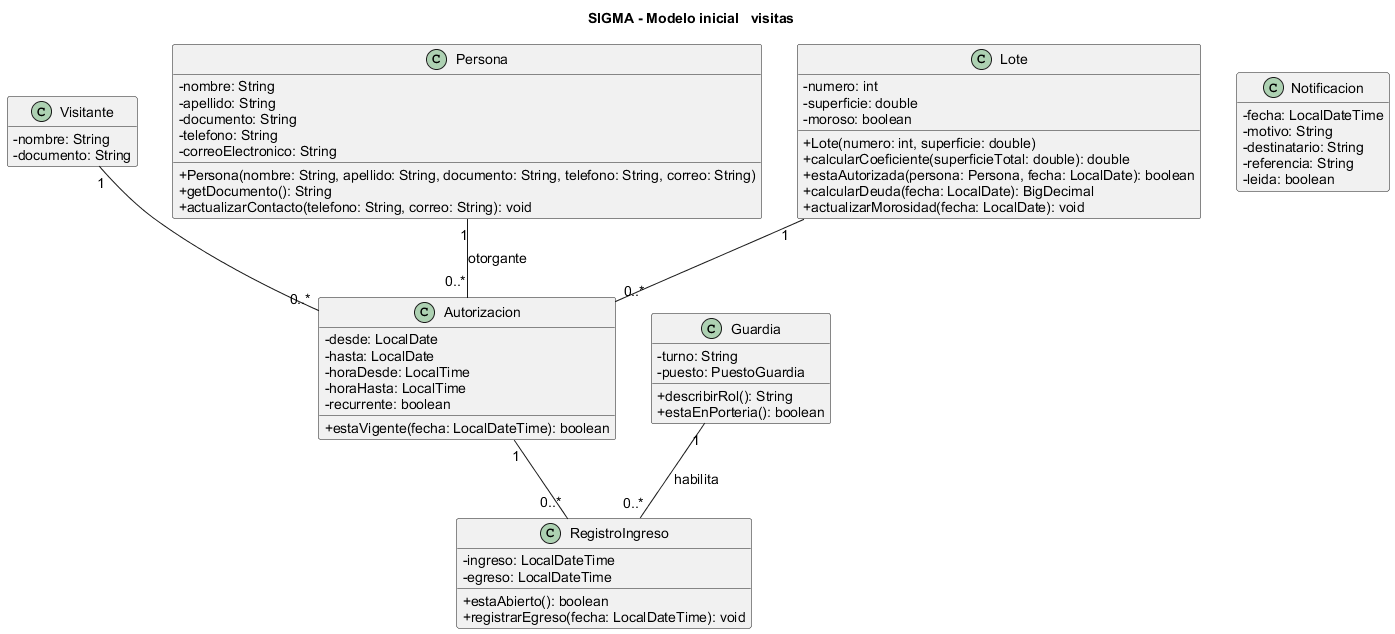

The diagram above was rendered by PlantUML. Its source (embedded in the PNG):
@startuml inicial-05-visitas
title SIGMA - Modelo inicial   visitas
scale max 3800*3800
skinparam defaultFontName Arial
skinparam defaultFontSize 14
skinparam classAttributeIconSize 0
skinparam shadowing false
hide empty members

class Visitante {
    - nombre: String
    - documento: String
  }

class Autorizacion {
    - desde: LocalDate
    - hasta: LocalDate
    - horaDesde: LocalTime
    - horaHasta: LocalTime
    - recurrente: boolean
    + estaVigente(fecha: LocalDateTime): boolean
  }

class RegistroIngreso {
    - ingreso: LocalDateTime
    - egreso: LocalDateTime
    + estaAbierto(): boolean
    + registrarEgreso(fecha: LocalDateTime): void
  }

class Persona {
    - nombre: String
    - apellido: String
    - documento: String
    - telefono: String
    - correoElectronico: String
    + Persona(nombre: String, apellido: String, documento: String, telefono: String, correo: String)
    + getDocumento(): String
    + actualizarContacto(telefono: String, correo: String): void
  }

class Lote {
    - numero: int
    - superficie: double
    - moroso: boolean
    + Lote(numero: int, superficie: double)
    + calcularCoeficiente(superficieTotal: double): double
    + estaAutorizada(persona: Persona, fecha: LocalDate): boolean
    + calcularDeuda(fecha: LocalDate): BigDecimal
    + actualizarMorosidad(fecha: LocalDate): void
  }

class Guardia {
    - turno: String
    - puesto: PuestoGuardia
    + describirRol(): String
    + estaEnPorteria(): boolean
  }

class Notificacion {
    - fecha: LocalDateTime
    - motivo: String
    - destinatario: String
    - referencia: String
    - leida: boolean
  }
Persona "1" -- "0..*" Autorizacion : otorgante
Lote "1" -- "0..*" Autorizacion
Visitante "1" -- "0..*" Autorizacion
Autorizacion "1" -- "0..*" RegistroIngreso
Guardia "1" -- "0..*" RegistroIngreso : habilita
@enduml